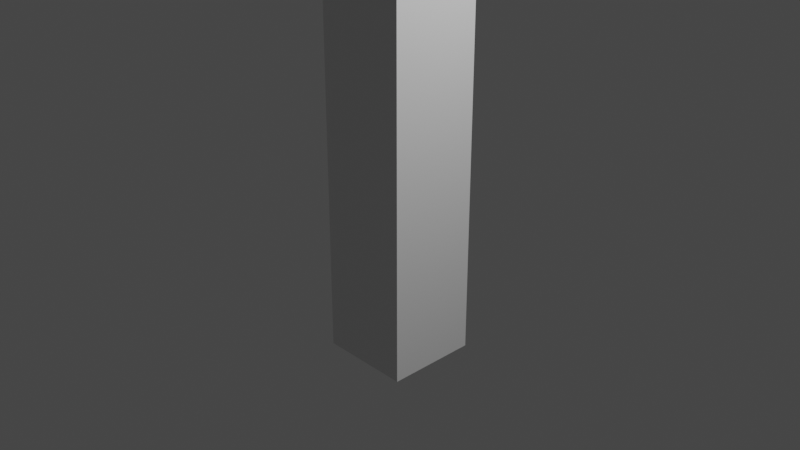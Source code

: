 # Source: IBlock.blend  (saved by Blender 2.93.21; exported with 4.5.12 LTS)
import bpy
from mathutils import Matrix  # noqa: F401  (used for matrix-valued properties, if any)

bpy.ops.wm.read_factory_settings(use_empty=True)
scene = bpy.context.scene
scene.name = 'Scene'

# ---- collections
col_collection = bpy.data.collections.new('Collection'); scene.collection.children.link(col_collection)

# ---- materials (node trees are filled in below, after node groups)
mat_material = bpy.data.materials.new('Material')
mat_material.alpha_threshold = 0.0
mat_material.use_transparent_shadow = False
mat_material.line_color = (0.0, 0.0, 0.0, 1.0)

# ---- material node trees
mat_material.use_nodes = True; mat_material.node_tree.nodes.clear()
_N = mat_material.node_tree.nodes; _L = mat_material.node_tree.links
n0 = _N.new('ShaderNodeOutputMaterial'); n0.name = 'Material Output'; n0.location = (300, 300)
n1 = _N.new('ShaderNodeBsdfPrincipled'); n1.name = 'Principled BSDF'; n1.location = (10, 300)
n1.distribution = 'GGX'
n1.subsurface_method = 'BURLEY'
n1.inputs[2].default_value = 0.4
n1.inputs[3].default_value = 1.45
n1.inputs[27].default_value = (0.0, 0.0, 0.0, 1.0)
n1.inputs[28].default_value = 1.0
_L.new(n1.outputs[0], n0.inputs[0])
n0.is_active_output = True

# ---- world
world_world = bpy.data.worlds.new('World'); scene.world = world_world
world_world.use_nodes = True; world_world.node_tree.nodes.clear()
_N = world_world.node_tree.nodes; _L = world_world.node_tree.links
n0 = _N.new('ShaderNodeOutputWorld'); n0.name = 'World Output'; n0.location = (300, 300)
n1 = _N.new('ShaderNodeBackground'); n1.name = 'Background'; n1.location = (10, 300)
n1.inputs[0].default_value = (0.05088, 0.05088, 0.05088, 1.0)
_L.new(n1.outputs[0], n0.inputs[0])
n0.is_active_output = True
world_world.color = (0.05088, 0.05088, 0.05088)
world_world.use_sun_shadow = False
world_world.sun_shadow_jitter_overblur = 0.0

# ---- cameras
cam_camera = bpy.data.cameras.new('Camera')
cam_camera.clip_end = 100.0
cam_camera.ortho_scale = 7.314

# ---- lights
light_light = bpy.data.lights.new('Light', 'POINT')
light_light.transmission_factor = 0.0
light_light.energy = 1000.0
light_light.shadow_soft_size = 0.1
light_light.shadow_maximum_resolution = 0.006
light_light.use_absolute_resolution = True

# ---- meshes
me_cube = bpy.data.meshes.new('Cube')
me_cube.from_pydata([(1.0, 1.0, 1.0), (1.0, 1.0, -1.0), (1.0, -1.0, 1.0), (1.0, -1.0, -1.0), (-1.0, 1.0, 1.0), (-1.0, 1.0, -1.0), (-1.0, -1.0, 1.0), (-1.0, -1.0, -1.0), (1.0, -1.0, 3.0), (-1.0, -1.0, 3.0), (1.0, 1.0, 3.0), (-1.0, 1.0, 3.0), (1.0, -1.0, 5.0), (-1.0, -1.0, 5.0), (1.0, 1.0, 5.0), (-1.0, 1.0, 5.0), (-1.0, 1.0, -3.0), (-1.0, -1.0, -3.0), (1.0, 1.0, -3.0), (1.0, -1.0, -3.0)], [], [(0, 4, 11, 10), (3, 2, 6, 7), (7, 6, 4, 5), (5, 1, 18, 16), (1, 0, 2, 3), (5, 4, 0, 1), (11, 9, 13, 15), (6, 2, 8, 9), (4, 6, 9, 11), (2, 0, 10, 8), (14, 15, 13, 12), (9, 8, 12, 13), (10, 11, 15, 14), (8, 10, 14, 12), (16, 18, 19, 17), (3, 7, 17, 19), (7, 5, 16, 17), (1, 3, 19, 18)])
_uv = me_cube.uv_layers.new(name='UVMap')
_uv.uv.foreach_set('vector', [0.6, 0.4, 0.8, 0.4, 0.8, 0.6, 0.6, 0.6, 0.2, 0.2, 0.2, 0.4, 0.0, 0.4, 0.0, 0.2, 0.4, 0.2, 0.4, 0.4, 0.2, 0.4, 0.2, 0.2, 0.8, 0.2, 0.6, 0.2, 0.6, 0.0, 0.8, 0.0, 0.6, 0.2, 0.6, 0.4, 0.4, 0.4, 0.4, 0.2, 0.8, 0.2, 0.8, 0.4, 0.6, 0.4, 0.6, 0.2, 0.2, 0.6, 0.4, 0.6, 0.4, 0.8, 0.2, 0.8, 0.0, 0.4, 0.2, 0.4, 0.2, 0.6, 0.0, 0.6, 0.2, 0.4, 0.4, 0.4, 0.4, 0.6, 0.2, 0.6, 0.4, 0.4, 0.6, 0.4, 0.6, 0.6, 0.4, 0.6, 0.8, 0.0, 1.0, 0.0, 1.0, 0.2, 0.8, 0.2, 0.0, 0.6, 0.2, 0.6, 0.2, 0.8, 0.0, 0.8, 0.6, 0.6, 0.8, 0.6, 0.8, 0.8, 0.6, 0.8, 0.4, 0.6, 0.6, 0.6, 0.6, 0.8, 0.4, 0.8, 0.0, 0.8, 0.2, 0.8, 0.2, 1.0, 0.0, 1.0, 0.2, 0.2, 0.0, 0.2, 1.192e-07, 0.0, 0.2, 0.0, 0.4, 0.2, 0.2, 0.2, 0.2, 0.0, 0.4, 0.0, 0.6, 0.2, 0.4, 0.2, 0.4, 0.0, 0.6, 0.0])
me_cube.materials.append(mat_material)
me_cube.use_remesh_preserve_volume = False
me_cube.use_remesh_preserve_attributes = False
me_cube.use_mirror_vertex_groups = False
me_cube.update()

# ---- objects
ob_cube = bpy.data.objects.new('Cube', me_cube)
ob_light = bpy.data.objects.new('Light', light_light)
ob_camera = bpy.data.objects.new('Camera', cam_camera)

# ---- transforms, parenting, visibility, modifiers, constraints
ob_cube.location = (0.0, 0.0, 0.0)
ob_cube.scale = (0.5, 0.5, 0.5)
ob_cube.lock_rotations_4d = False
ob_cube.empty_display_type = 'ARROWS'
ob_cube.lineart.crease_threshold = 0.0
ob_light.location = (4.076, 1.005, 5.904)
ob_light.rotation_euler = (0.6503, 0.05522, 1.866)
ob_light.lock_rotations_4d = False
ob_light.empty_display_type = 'ARROWS'
ob_light.color = (0.0, 0.0, 0.0, 0.0)
ob_light.lineart.crease_threshold = 0.0
ob_camera.location = (7.359, -6.926, 4.958)
ob_camera.rotation_euler = (1.109, 0.0, 0.8149)
ob_camera.lock_rotations_4d = False
ob_camera.empty_display_type = 'ARROWS'
ob_camera.color = (0.0, 0.0, 0.0, 0.0)
ob_camera.display_type = 'WIRE'
ob_camera.lineart.crease_threshold = 0.0

# ---- collection membership
col_collection.objects.link(ob_cube)
col_collection.objects.link(ob_light)
col_collection.objects.link(ob_camera)

# ---- scene / render settings (as saved in the file)
scene.camera = ob_camera
scene.frame_start = 1; scene.frame_end = 250; scene.frame_set(1)
scene.render.engine = 'BLENDER_EEVEE_NEXT'
scene.cycles.use_denoising = False
scene.cycles.samples = 128
scene.cycles.sampling_pattern = 'TABULATED_SOBOL'
scene.cycles.use_adaptive_sampling = False
scene.cycles.use_light_tree = False
scene.view_settings.view_transform = 'Filmic'
bpy.context.view_layer.update()
